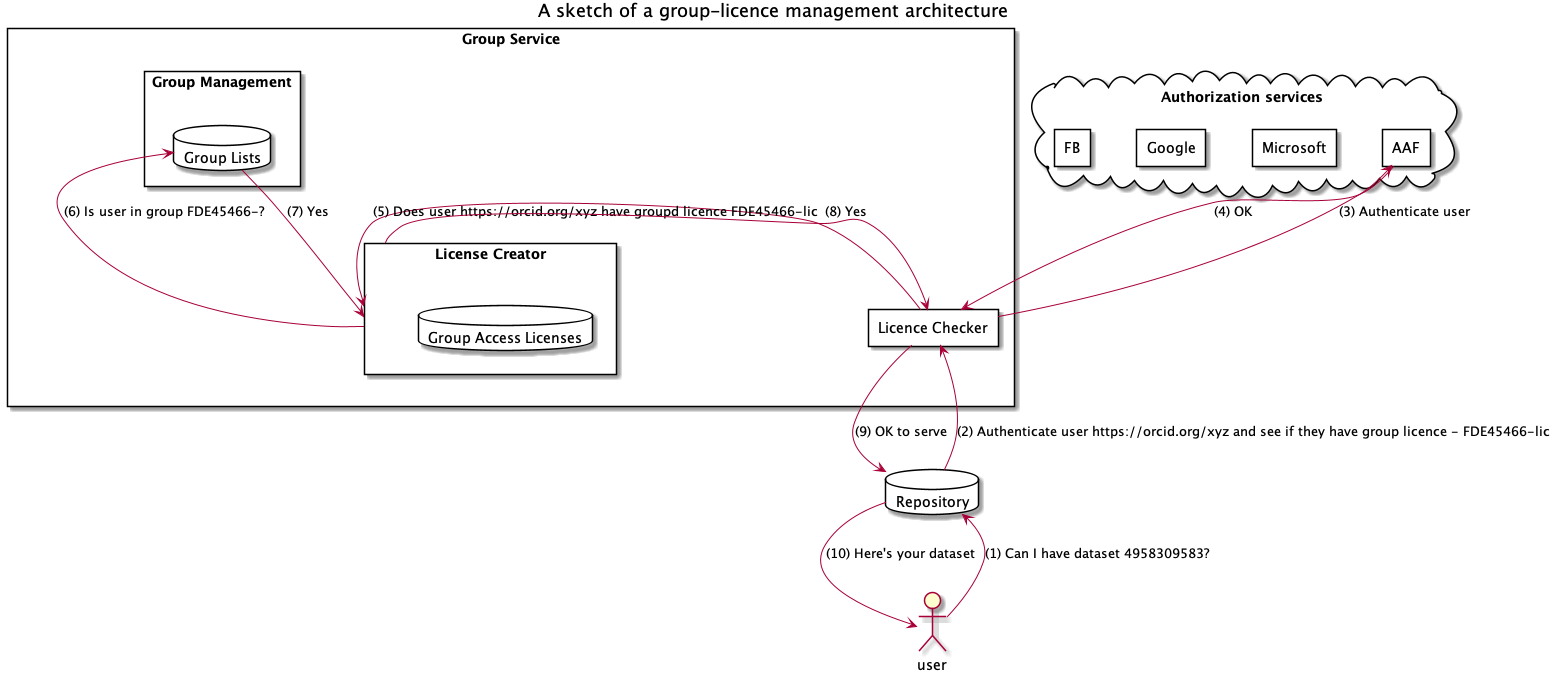

The diagram above was rendered by PlantUML. Its source (embedded in the PNG):
@startuml
title: A sketch of a group-licence management architecture
cloud "Authorization services" as as {
rectangle "AAF" {

}
rectangle "Microsoft" {

}

rectangle "Google" {

}

rectangle "FB" {

}


}

rectangle "Group Service" as gs {

  rectangle "Group Management" as gm {

database "Group Lists" as gl {
}

}

rectangle "License Creator" as lc {
database "Group Access Licenses" {

}


}


rectangle "Licence Checker" as lk {
}


}


database Repository as rep {


}



actor user

user -up-> rep : (1) Can I have dataset 4958309583?
rep -up-> lk  : (2) Authenticate user https://orcid.org/xyz and see if they have group licence - FDE45466-lic
lk -up-> AAF :  (3) Authenticate user
AAF ->  lk: (4) OK
lk -> lc : (5) Does user https://orcid.org/xyz have groupd licence FDE45466-lic
lc -> gl : (6) Is user in group FDE45466-?
gl --> lc : (7) Yes
lc -> lk : (8) Yes
lk -> rep : (9) OK to serve
rep -> user : (10) Here's your dataset

@enduml